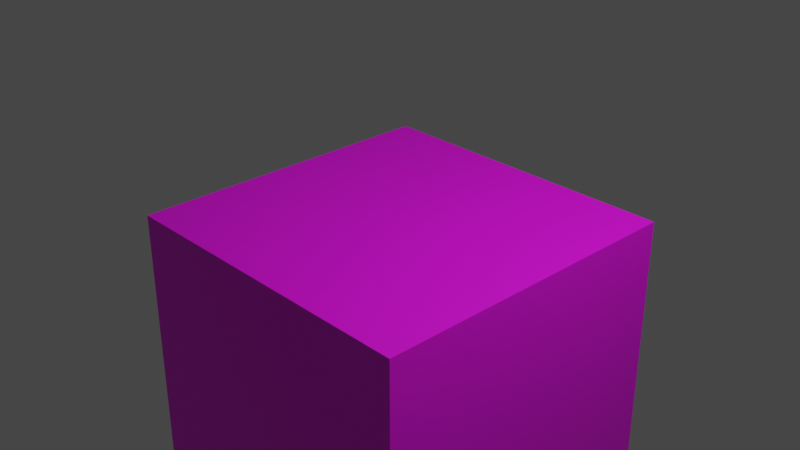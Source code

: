 # Source: over_under_field_flat.blend  (saved by Blender 3.5.10; exported with 4.5.12 LTS)
import bpy
from mathutils import Matrix  # noqa: F401  (used for matrix-valued properties, if any)

bpy.ops.wm.read_factory_settings(use_empty=True)
scene = bpy.context.scene
scene.name = 'Scene'

# ---- collections
col_collection = bpy.data.collections.new('Collection'); scene.collection.children.link(col_collection)

# ---- images (referenced by path relative to the original .blend; pixels are not part of the script)
import os
ASSET_DIR = os.environ.get("B2B_ASSET_DIR", "")  # directory of the original .blend (textures are referenced by path, not embedded)
HERE = os.path.dirname(os.path.abspath(__file__))  # packed textures are extracted next to this script under _unpacked/

def load_image(name, relpath, width, height, colorspace="sRGB"):
    """Load a texture the original file referenced (path relative to the .blend, or extracted next to this script)."""
    p = next((c for c in (os.path.join(HERE, relpath), os.path.join(ASSET_DIR, relpath)) if relpath and os.path.exists(c)), "")
    if p:
        img = bpy.data.images.load(p, check_existing=True)
        img.name = name
    else:  # same state as the original file: an image datablock whose file is absent (Cycles renders it pink)
        img = bpy.data.images.new(name, width, height)
        img.source = "FILE"
        img.filepath = "//" + (relpath or name)
    img.colorspace_settings.name = colorspace
    return img
img_field_tex_png_001 = load_image('field_tex.png.001', 'field_tex.png', 1024, 1024, 'sRGB')

# ---- materials (node trees are filled in below, after node groups)
mat_material = bpy.data.materials.new('Material')
mat_material.alpha_threshold = 0.0
mat_material.use_transparent_shadow = False
mat_material.roughness = 0.5
mat_material.line_color = (0.0, 0.0, 0.0, 1.0)

# ---- material node trees
mat_material.use_nodes = True; mat_material.node_tree.nodes.clear()
_N = mat_material.node_tree.nodes; _L = mat_material.node_tree.links
n0 = _N.new('ShaderNodeOutputMaterial'); n0.name = 'Material Output'; n0.location = (300, 300)
n1 = _N.new('ShaderNodeBsdfPrincipled'); n1.name = 'Principled BSDF'; n1.location = (10, 300)
n1.distribution = 'GGX'
n1.subsurface_method = 'RANDOM_WALK_SKIN'
n1.inputs[3].default_value = 1.45
n1.inputs[27].default_value = (0.0, 0.0, 0.0, 1.0)
n1.inputs[28].default_value = 1.0
n2 = _N.new('ShaderNodeTexImage'); n2.name = 'Image Texture'; n2.location = (-180, 280)
n2.image = img_field_tex_png_001
_L.new(n1.outputs[0], n0.inputs[0])
_L.new(n2.outputs[0], n1.inputs[0])
n0.is_active_output = True

# ---- world
world_world = bpy.data.worlds.new('World'); scene.world = world_world
world_world.use_nodes = True; world_world.node_tree.nodes.clear()
_N = world_world.node_tree.nodes; _L = world_world.node_tree.links
n0 = _N.new('ShaderNodeOutputWorld'); n0.name = 'World Output'; n0.location = (300, 300)
n1 = _N.new('ShaderNodeBackground'); n1.name = 'Background'; n1.location = (10, 300)
n1.inputs[0].default_value = (0.05088, 0.05088, 0.05088, 1.0)
_L.new(n1.outputs[0], n0.inputs[0])
n0.is_active_output = True
world_world.color = (0.05088, 0.05088, 0.05088)
world_world.use_sun_shadow = False
world_world.sun_shadow_jitter_overblur = 0.0

# ---- cameras
cam_camera = bpy.data.cameras.new('Camera')
cam_camera.clip_end = 100.0
cam_camera.ortho_scale = 7.314

# ---- lights
light_light = bpy.data.lights.new('Light', 'POINT')
light_light.transmission_factor = 0.0
light_light.energy = 1000.0
light_light.shadow_soft_size = 0.1
light_light.shadow_maximum_resolution = 0.006
light_light.use_absolute_resolution = True

# ---- meshes
me_cube = bpy.data.meshes.new('Cube')
me_cube.from_pydata([(1.816, 1.816, 0.0), (1.816, 1.816, -3.946), (1.816, -1.816, 0.0), (1.816, -1.816, -3.946), (-1.816, 1.816, 0.0), (-1.816, 1.816, -3.946), (-1.816, -1.816, 0.0), (-1.816, -1.816, -3.946)], [], [(0, 4, 6, 2), (3, 2, 6, 7), (7, 6, 4, 5), (5, 1, 3, 7), (1, 0, 2, 3), (5, 4, 0, 1)])
_uv = me_cube.uv_layers.new(name='UVMap')
_uv.uv.foreach_set('vector', [0.02689, 0.08404, 0.9176, 0.08404, 0.9176, 0.9739, 0.02689, 0.9739, 0.6778, 0.4713, 0.6932, 0.4713, 0.6932, 0.4867, 0.6778, 0.4867, 0.6778, 0.4251, 0.6932, 0.4251, 0.6932, 0.4405, 0.6778, 0.4405, 0.6624, 0.4559, 0.6778, 0.4559, 0.6778, 0.4713, 0.6624, 0.4713, 0.6778, 0.4559, 0.6932, 0.4559, 0.6932, 0.4713, 0.6778, 0.4713, 0.6778, 0.4405, 0.6932, 0.4405, 0.6932, 0.4559, 0.6778, 0.4559])
me_cube.materials.append(mat_material)
me_cube.use_mirror_vertex_groups = False
me_cube.update()

# ---- objects
ob_cube = bpy.data.objects.new('Cube', me_cube)
ob_light = bpy.data.objects.new('Light', light_light)
ob_camera = bpy.data.objects.new('Camera', cam_camera)

# ---- transforms, parenting, visibility, modifiers, constraints
ob_cube.location = (0.0, 0.0, 0.0)
ob_cube.lock_rotations_4d = False
ob_cube.empty_display_type = 'ARROWS'
ob_cube.lineart.crease_threshold = 0.0
ob_light.location = (4.076, 1.005, 5.904)
ob_light.rotation_euler = (0.6503, 0.05522, 1.866)
ob_light.lock_rotations_4d = False
ob_light.empty_display_type = 'ARROWS'
ob_light.color = (0.0, 0.0, 0.0, 0.0)
ob_light.lineart.crease_threshold = 0.0
ob_camera.location = (7.359, -6.926, 4.958)
ob_camera.rotation_euler = (1.109, 0.0, 0.8149)
ob_camera.lock_rotations_4d = False
ob_camera.empty_display_type = 'ARROWS'
ob_camera.color = (0.0, 0.0, 0.0, 0.0)
ob_camera.display_type = 'WIRE'
ob_camera.lineart.crease_threshold = 0.0

# ---- collection membership
col_collection.objects.link(ob_cube)
col_collection.objects.link(ob_light)
col_collection.objects.link(ob_camera)

# ---- scene / render settings (as saved in the file)
scene.camera = ob_camera
scene.frame_start = 1; scene.frame_end = 250; scene.frame_set(1)
scene.render.engine = 'BLENDER_EEVEE_NEXT'
scene.cycles.sampling_pattern = 'TABULATED_SOBOL'
scene.view_settings.view_transform = 'Filmic'
bpy.context.view_layer.update()

